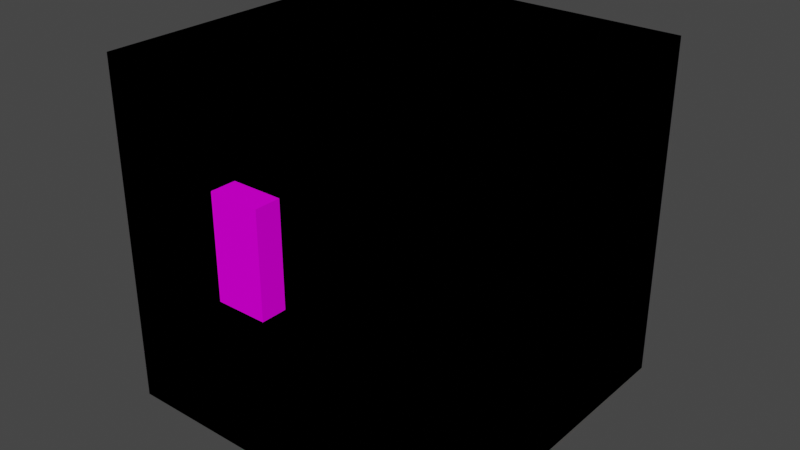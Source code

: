# Source: chest.blend  (saved by Blender 3.0.42; exported with 4.5.12 LTS)
import bpy
from mathutils import Matrix  # noqa: F401  (used for matrix-valued properties, if any)

bpy.ops.wm.read_factory_settings(use_empty=True)
scene = bpy.context.scene
scene.name = 'Scene'

# ---- collections
col_collection = bpy.data.collections.new('Collection'); scene.collection.children.link(col_collection)

# ---- images (referenced by path relative to the original .blend; pixels are not part of the script)
import os
ASSET_DIR = os.environ.get("B2B_ASSET_DIR", "")  # directory of the original .blend (textures are referenced by path, not embedded)
HERE = os.path.dirname(os.path.abspath(__file__))  # packed textures are extracted next to this script under _unpacked/

def load_image(name, relpath, width, height, colorspace="sRGB"):
    """Load a texture the original file referenced (path relative to the .blend, or extracted next to this script)."""
    p = next((c for c in (os.path.join(HERE, relpath), os.path.join(ASSET_DIR, relpath)) if relpath and os.path.exists(c)), "")
    if p:
        img = bpy.data.images.load(p, check_existing=True)
        img.name = name
    else:  # same state as the original file: an image datablock whose file is absent (Cycles renders it pink)
        img = bpy.data.images.new(name, width, height)
        img.source = "FILE"
        img.filepath = "//" + (relpath or name)
    img.colorspace_settings.name = colorspace
    return img
img_chest_png = load_image('chest.png', 'chest.png', 1024, 1024, 'sRGB')

# ---- materials (node trees are filled in below, after node groups)
mat_material_001 = bpy.data.materials.new('Material.001')
mat_material_001.use_transparent_shadow = False

# ---- material node trees
mat_material_001.use_nodes = True; mat_material_001.node_tree.nodes.clear()
_N = mat_material_001.node_tree.nodes; _L = mat_material_001.node_tree.links
n0 = _N.new('ShaderNodeOutputMaterial'); n0.name = 'Material Output'; n0.location = (300, 300)
n1 = _N.new('ShaderNodeBsdfPrincipled'); n1.name = 'Principled BSDF'; n1.location = (10, 300)
n1.distribution = 'GGX'
n1.subsurface_method = 'BURLEY'
n1.inputs[2].default_value = 1.0
n1.inputs[3].default_value = 1.45
n1.inputs[13].default_value = 0.0
n1.inputs[27].default_value = (0.0, 0.0, 0.0, 1.0)
n1.inputs[28].default_value = 1.0
n2 = _N.new('ShaderNodeTexImage'); n2.name = 'Image Texture'; n2.location = (-300, 231)
n2.image = img_chest_png
n2.interpolation = 'Closest'
_L.new(n1.outputs[0], n0.inputs[0])
_L.new(n2.outputs[0], n1.inputs[0])
n0.is_active_output = True

# ---- world
world_world = bpy.data.worlds.new('World'); scene.world = world_world
world_world.use_nodes = True; world_world.node_tree.nodes.clear()
_N = world_world.node_tree.nodes; _L = world_world.node_tree.links
n0 = _N.new('ShaderNodeOutputWorld'); n0.name = 'World Output'; n0.location = (300, 300)
n1 = _N.new('ShaderNodeBackground'); n1.name = 'Background'; n1.location = (10, 300)
n1.inputs[0].default_value = (0.05088, 0.05088, 0.05088, 1.0)
_L.new(n1.outputs[0], n0.inputs[0])
n0.is_active_output = True
world_world.color = (0.05088, 0.05088, 0.05088)
world_world.use_sun_shadow = False
world_world.sun_shadow_jitter_overblur = 0.0

# ---- meshes
me_cube_002 = bpy.data.meshes.new('Cube.002')
me_cube_002.from_pydata([(-0.4375, -0.4375, -0.5), (0.4375, -0.4375, -0.5), (-0.4375, 0.4375, -0.5), (0.4375, 0.4375, -0.5), (-0.4375, 0.4375, 0.125), (0.4375, -0.4375, 0.125), (0.4375, 0.4375, 0.125), (-0.4375, -0.4375, 0.125)], [], [(3, 1, 0, 2), (5, 7, 0, 1), (7, 4, 2, 0), (4, 6, 3, 2), (1, 3, 6, 5), (5, 6, 4, 7)])
_uv = me_cube_002.uv_layers.new(name='UVMap')
_uv.uv.foreach_set('vector', [0.6563, 0.7031, 0.6563, 0.4844, 0.4375, 0.4844, 0.4375, 0.7031, 0.4375, 0.4844, 0.2188, 0.4844, 0.2188, 0.3281, 0.4375, 0.3281, -2.98e-08, 0.3281, 0.2188, 0.3281, 0.2188, 0.4844, 2.98e-08, 0.4844, 0.6563, 0.3281, 0.875, 0.3281, 0.875, 0.4844, 0.6563, 0.4844, 0.4375, 0.3281, 0.6563, 0.3281, 0.6563, 0.4844, 0.4375, 0.4844, 0.4375, 0.4844, 0.4375, 0.7031, 0.2188, 0.7031, 0.2188, 0.4844])
me_cube_002.materials.append(mat_material_001)
me_cube_002.use_remesh_fix_poles = True
me_cube_002.use_remesh_preserve_attributes = False
me_cube_002.use_mirror_vertex_groups = False
me_cube_002.update()
me_cube_004 = bpy.data.meshes.new('Cube.004')
me_cube_004.from_pydata([(0.0625, -0.875, -0.1875), (-0.0625, -0.875, -0.1875), (0.0625, -0.875, 0.0625), (-0.0625, -0.875, 0.0625), (-0.0625, -0.9375, 0.0625), (0.0625, -0.9375, 0.0625), (-0.0625, -0.9375, -0.1875), (0.0625, -0.9375, -0.1875), (-0.4375, 0.0, -2.384e-07), (0.4375, -0.875, -1.192e-07), (0.4375, 0.0, 0.0), (-0.4375, -0.875, -1.192e-07), (0.4375, -0.875, 0.25), (-0.4375, -0.875, 0.25), (0.4375, 0.0, 0.25), (-0.4375, 0.0, 0.25)], [], [(1, 6, 4, 3), (0, 2, 5, 7), (2, 3, 4, 5), (5, 4, 6, 7), (1, 0, 7, 6), (2, 0, 1, 3), (12, 13, 11, 9), (9, 10, 14, 12), (14, 10, 8, 15), (15, 8, 11, 13), (15, 13, 12, 14), (9, 11, 8, 10)])
_uv = me_cube_004.uv_layers.new(name='UVMap')
_uv.uv.foreach_set('vector', [0.0, 0.9219, 0.01563, 0.9219, 0.01562, 0.9844, 0.0, 0.9844, 0.0625, 0.9219, 0.0625, 0.9844, 0.04688, 0.9844, 0.04688, 0.9219, 0.04687, 1.0, 0.01562, 1.0, 0.01562, 0.9844, 0.04688, 0.9844, 0.04688, 0.9844, 0.01562, 0.9844, 0.01563, 0.9219, 0.04688, 0.9219, 0.04688, 0.9844, 0.07812, 0.9844, 0.07812, 1.0, 0.04687, 1.0, 0.0625, 0.9844, 0.0625, 0.9219, 0.09375, 0.9219, 0.09375, 0.9844, 0.4375, 0.7812, 0.2187, 0.7812, 0.2188, 0.7031, 0.4375, 0.7031, 0.4375, 0.7031, 0.6563, 0.7031, 0.6562, 0.7812, 0.4375, 0.7812, 0.6562, 0.7812, 0.6563, 0.7031, 0.875, 0.7031, 0.875, 0.7813, -1.192e-07, 0.7812, 1.192e-07, 0.7031, 0.2188, 0.7031, 0.2187, 0.7812, 0.2188, 1.0, 0.2187, 0.7812, 0.4375, 0.7812, 0.4375, 1.0, 0.6562, 0.7812, 0.4375, 0.7812, 0.4375, 1.0, 0.6562, 1.0])
me_cube_004.materials.append(mat_material_001)
me_cube_004.use_remesh_fix_poles = True
me_cube_004.use_remesh_preserve_attributes = False
me_cube_004.use_mirror_vertex_groups = False
me_cube_004.update()
me_cube_001 = bpy.data.meshes.new('Cube.001')
me_cube_001.from_pydata([(0.4375, 0.4375, -0.5), (-0.4375, 0.4375, -0.5), (0.4375, -0.4375, -0.5), (-0.4375, -0.4375, -0.5), (0.4375, -0.4375, 0.125), (-0.4375, 0.4375, 0.125), (-0.4375, -0.4375, 0.125), (0.4375, 0.4375, 0.125), (-0.0625, 0.4375, -0.0625), (0.0625, 0.4375, -0.0625), (-0.0625, 0.4375, 0.1875), (0.0625, 0.4375, 0.1875), (0.0625, 0.5, 0.1875), (-0.0625, 0.5, 0.1875), (0.0625, 0.5, -0.0625), (-0.0625, 0.5, -0.0625), (0.4375, -0.4375, 0.125), (-0.4375, 0.4375, 0.125), (-0.4375, -0.4375, 0.125), (0.4375, 0.4375, 0.125), (-0.4375, 0.4375, 0.375), (0.4375, 0.4375, 0.375), (-0.4375, -0.4375, 0.375), (0.4375, -0.4375, 0.375)], [], [(3, 1, 0, 2), (5, 7, 0, 1), (7, 4, 2, 0), (4, 6, 3, 2), (1, 3, 6, 5), (5, 6, 4, 7), (9, 14, 12, 11), (8, 10, 13, 15), (10, 11, 12, 13), (13, 12, 14, 15), (9, 8, 15, 14), (10, 8, 9, 11), (20, 21, 19, 17), (17, 18, 22, 20), (22, 18, 16, 23), (23, 16, 19, 21), (23, 21, 20, 22), (17, 19, 16, 18)])
_uv = me_cube_001.uv_layers.new(name='UVMap')
_uv.uv.foreach_set('vector', [0.6563, 0.7031, 0.6563, 0.4844, 0.4375, 0.4844, 0.4375, 0.7031, 0.4375, 0.4844, 0.2188, 0.4844, 0.2188, 0.3281, 0.4375, 0.3281, -2.98e-08, 0.3281, 0.2188, 0.3281, 0.2188, 0.4844, 2.98e-08, 0.4844, 0.6563, 0.3281, 0.875, 0.3281, 0.875, 0.4844, 0.6563, 0.4844, 0.4375, 0.3281, 0.6563, 0.3281, 0.6563, 0.4844, 0.4375, 0.4844, 0.4375, 0.4844, 0.4375, 0.7031, 0.2188, 0.7031, 0.2188, 0.4844, 0.0, 0.9219, 0.01563, 0.9219, 0.01562, 0.9844, 0.0, 0.9844, 0.0625, 0.9219, 0.0625, 0.9844, 0.04688, 0.9844, 0.04688, 0.9219, 0.04687, 1.0, 0.01562, 1.0, 0.01562, 0.9844, 0.04688, 0.9844, 0.04688, 0.9844, 0.01562, 0.9844, 0.01563, 0.9219, 0.04688, 0.9219, 0.04688, 0.9844, 0.07812, 0.9844, 0.07812, 1.0, 0.04687, 1.0, 0.0625, 0.9844, 0.0625, 0.9219, 0.09375, 0.9219, 0.09375, 0.9844, 0.4375, 0.7812, 0.2187, 0.7812, 0.2188, 0.7031, 0.4375, 0.7031, 0.4375, 0.7031, 0.6563, 0.7031, 0.6562, 0.7812, 0.4375, 0.7812, 0.6562, 0.7812, 0.6563, 0.7031, 0.875, 0.7031, 0.875, 0.7813, -1.192e-07, 0.7812, 1.192e-07, 0.7031, 0.2188, 0.7031, 0.2187, 0.7812, 0.2188, 1.0, 0.2187, 0.7812, 0.4375, 0.7812, 0.4375, 1.0, 0.6562, 0.7812, 0.4375, 0.7812, 0.4375, 1.0, 0.6562, 1.0])
me_cube_001.materials.append(mat_material_001)
me_cube_001.use_remesh_fix_poles = True
me_cube_001.use_remesh_preserve_attributes = False
me_cube_001.use_mirror_vertex_groups = False
me_cube_001.update()

# ---- objects
ob_bottom = bpy.data.objects.new('Bottom', me_cube_002)
ob_top = bpy.data.objects.new('Top', me_cube_004)
ob_all = bpy.data.objects.new('all', me_cube_001)

# ---- transforms, parenting, visibility, modifiers, constraints
ob_bottom.location = (0.0, 0.0, 0.0)
ob_bottom.lineart.crease_threshold = 0.0
ob_top.location = (0.0, 0.4375, 0.125)
ob_top.lineart.crease_threshold = 0.0
ob_all.location = (0.0, 0.0, 0.0)
ob_all.lineart.crease_threshold = 0.0

# ---- collection membership
col_collection.objects.link(ob_bottom)
col_collection.objects.link(ob_top)
col_collection.objects.link(ob_all)

# ---- scene / render settings (as saved in the file)
scene.frame_start = 1; scene.frame_end = 24; scene.frame_set(11)
scene.render.engine = 'BLENDER_EEVEE_NEXT'
scene.cycles.use_denoising = False
scene.cycles.samples = 128
scene.cycles.sampling_pattern = 'TABULATED_SOBOL'
scene.cycles.use_adaptive_sampling = False
scene.cycles.use_light_tree = False
scene.view_settings.view_transform = 'Filmic'
bpy.context.view_layer.update()

# ---- added for rendering (the .blend has no active camera and no usable light): camera, sun
cam_auto = bpy.data.cameras.new('AutoCamera')
cam_auto.lens = 50.0
cam_auto.sensor_width = 36.0
cam_auto.clip_end = 1000.0
ob_auto_camera = bpy.data.objects.new('AutoCamera', cam_auto)
scene.collection.objects.link(ob_auto_camera)
ob_auto_camera.location = (1.47202, -1.76643, 1.11512)
ob_auto_camera.rotation_euler = (1.09748, -7.21219e-08, 0.694738)
scene.camera = ob_auto_camera
light_auto_sun = bpy.data.lights.new('AutoSun', 'SUN')
light_auto_sun.energy = 3.0
light_auto_sun.angle = 0.0523599
ob_auto_sun = bpy.data.objects.new('AutoSun', light_auto_sun)
scene.collection.objects.link(ob_auto_sun)
ob_auto_sun.rotation_euler = (0.872665, 0.174533, 0.523599)
bpy.context.view_layer.update()

